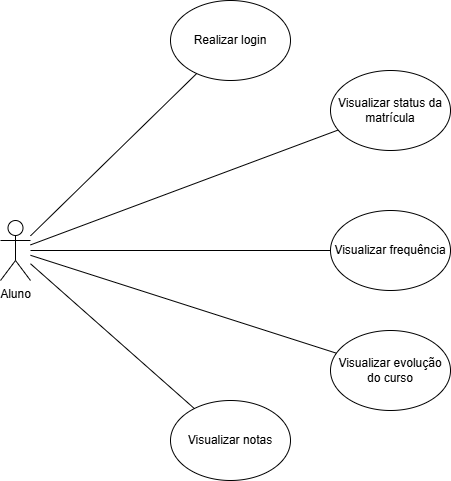

The diagram above was exported from draw.io. Its source (the exported page's mxGraphModel, read from the mxfile embedded in the PNG):
<mxGraphModel dx="1042" dy="562" grid="1" gridSize="10" guides="1" tooltips="1" connect="1" arrows="1" fold="1" page="1" pageScale="1" pageWidth="827" pageHeight="1169" background="#ffffff" math="0" shadow="0">
  <root>
    <mxCell id="0" />
    <mxCell id="1" parent="0" />
    <mxCell id="zXQZekD5AvFXCNV61kX--1" value="Aluno" style="shape=umlActor;verticalLabelPosition=bottom;verticalAlign=top;html=1;outlineConnect=0;" vertex="1" parent="1">
      <mxGeometry x="60" y="260" width="30" height="60" as="geometry" />
    </mxCell>
    <mxCell id="zXQZekD5AvFXCNV61kX--2" value="Realizar login" style="ellipse;whiteSpace=wrap;html=1;" vertex="1" parent="1">
      <mxGeometry x="230" y="40" width="120" height="80" as="geometry" />
    </mxCell>
    <mxCell id="zXQZekD5AvFXCNV61kX--3" value="Visualizar status da matrícula" style="ellipse;whiteSpace=wrap;html=1;" vertex="1" parent="1">
      <mxGeometry x="390" y="110" width="120" height="80" as="geometry" />
    </mxCell>
    <mxCell id="zXQZekD5AvFXCNV61kX--5" value="" style="endArrow=none;html=1;rounded=0;" edge="1" parent="1" source="zXQZekD5AvFXCNV61kX--1" target="zXQZekD5AvFXCNV61kX--2">
      <mxGeometry width="50" height="50" relative="1" as="geometry">
        <mxPoint x="390" y="330" as="sourcePoint" />
        <mxPoint x="440" y="280" as="targetPoint" />
      </mxGeometry>
    </mxCell>
    <mxCell id="zXQZekD5AvFXCNV61kX--6" value="Visualizar evolução do curso" style="ellipse;whiteSpace=wrap;html=1;" vertex="1" parent="1">
      <mxGeometry x="390" y="370" width="120" height="80" as="geometry" />
    </mxCell>
    <mxCell id="zXQZekD5AvFXCNV61kX--7" value="Visualizar frequência" style="ellipse;whiteSpace=wrap;html=1;" vertex="1" parent="1">
      <mxGeometry x="390" y="250" width="120" height="80" as="geometry" />
    </mxCell>
    <mxCell id="zXQZekD5AvFXCNV61kX--8" value="Visualizar notas" style="ellipse;whiteSpace=wrap;html=1;" vertex="1" parent="1">
      <mxGeometry x="230" y="440" width="120" height="80" as="geometry" />
    </mxCell>
    <mxCell id="zXQZekD5AvFXCNV61kX--9" value="" style="endArrow=none;html=1;rounded=0;" edge="1" parent="1" source="zXQZekD5AvFXCNV61kX--1" target="zXQZekD5AvFXCNV61kX--8">
      <mxGeometry width="50" height="50" relative="1" as="geometry">
        <mxPoint x="390" y="330" as="sourcePoint" />
        <mxPoint x="440" y="280" as="targetPoint" />
      </mxGeometry>
    </mxCell>
    <mxCell id="zXQZekD5AvFXCNV61kX--10" value="" style="endArrow=none;html=1;rounded=0;" edge="1" parent="1" source="zXQZekD5AvFXCNV61kX--1" target="zXQZekD5AvFXCNV61kX--6">
      <mxGeometry width="50" height="50" relative="1" as="geometry">
        <mxPoint x="390" y="330" as="sourcePoint" />
        <mxPoint x="440" y="280" as="targetPoint" />
      </mxGeometry>
    </mxCell>
    <mxCell id="zXQZekD5AvFXCNV61kX--11" value="" style="endArrow=none;html=1;rounded=0;" edge="1" parent="1" source="zXQZekD5AvFXCNV61kX--7" target="zXQZekD5AvFXCNV61kX--1">
      <mxGeometry width="50" height="50" relative="1" as="geometry">
        <mxPoint x="390" y="330" as="sourcePoint" />
        <mxPoint x="440" y="280" as="targetPoint" />
      </mxGeometry>
    </mxCell>
    <mxCell id="zXQZekD5AvFXCNV61kX--12" value="" style="endArrow=none;html=1;rounded=0;" edge="1" parent="1" source="zXQZekD5AvFXCNV61kX--1" target="zXQZekD5AvFXCNV61kX--3">
      <mxGeometry width="50" height="50" relative="1" as="geometry">
        <mxPoint x="390" y="330" as="sourcePoint" />
        <mxPoint x="440" y="280" as="targetPoint" />
      </mxGeometry>
    </mxCell>
  </root>
</mxGraphModel>